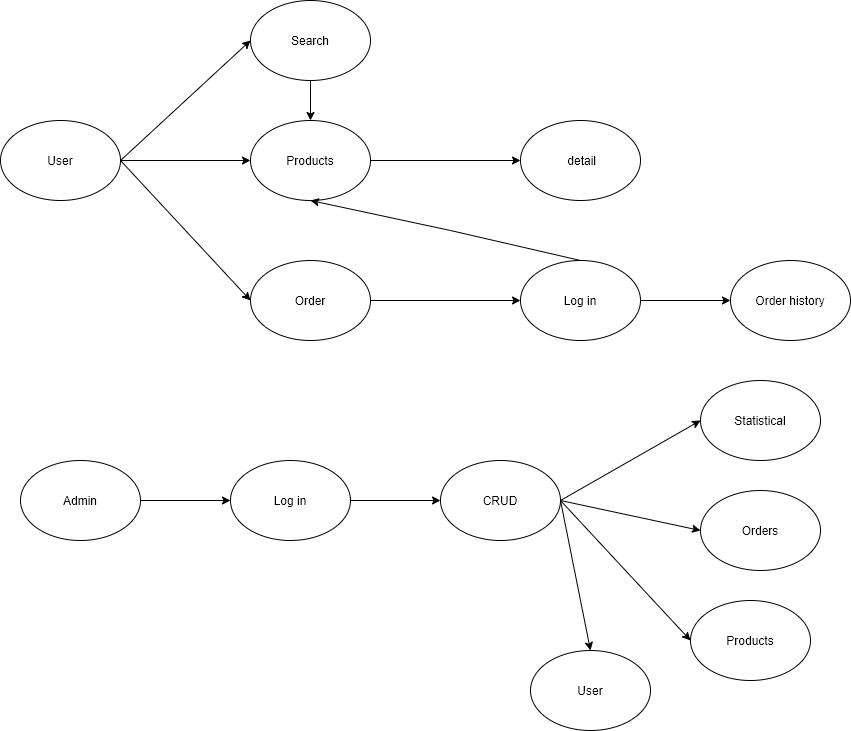

The diagram above was exported from draw.io. Its source (the exported page's mxGraphModel, read from the mxfile embedded in the PNG):
<mxGraphModel dx="868" dy="1703" grid="1" gridSize="10" guides="1" tooltips="1" connect="1" arrows="1" fold="1" page="1" pageScale="1" pageWidth="827" pageHeight="1169" background="#ffffff" math="0" shadow="0">
  <root>
    <mxCell id="0" />
    <mxCell id="1" parent="0" />
    <mxCell id="kGglMkqR3vYxCEimBxTq-1" value="User&lt;br&gt;" style="ellipse;whiteSpace=wrap;html=1;" vertex="1" parent="1">
      <mxGeometry x="30" y="100" width="120" height="80" as="geometry" />
    </mxCell>
    <mxCell id="kGglMkqR3vYxCEimBxTq-2" value="Search" style="ellipse;whiteSpace=wrap;html=1;" vertex="1" parent="1">
      <mxGeometry x="280" y="-20" width="120" height="80" as="geometry" />
    </mxCell>
    <mxCell id="kGglMkqR3vYxCEimBxTq-3" value="Products" style="ellipse;whiteSpace=wrap;html=1;" vertex="1" parent="1">
      <mxGeometry x="280" y="100" width="120" height="80" as="geometry" />
    </mxCell>
    <mxCell id="kGglMkqR3vYxCEimBxTq-4" value="Order" style="ellipse;whiteSpace=wrap;html=1;" vertex="1" parent="1">
      <mxGeometry x="280" y="240" width="120" height="80" as="geometry" />
    </mxCell>
    <mxCell id="kGglMkqR3vYxCEimBxTq-5" value="Log in" style="ellipse;whiteSpace=wrap;html=1;" vertex="1" parent="1">
      <mxGeometry x="550" y="240" width="120" height="80" as="geometry" />
    </mxCell>
    <mxCell id="kGglMkqR3vYxCEimBxTq-6" value="&amp;nbsp;detail" style="ellipse;whiteSpace=wrap;html=1;" vertex="1" parent="1">
      <mxGeometry x="550" y="100" width="120" height="80" as="geometry" />
    </mxCell>
    <mxCell id="kGglMkqR3vYxCEimBxTq-7" value="Order history" style="ellipse;whiteSpace=wrap;html=1;" vertex="1" parent="1">
      <mxGeometry x="760" y="240" width="120" height="80" as="geometry" />
    </mxCell>
    <mxCell id="kGglMkqR3vYxCEimBxTq-9" value="" style="endArrow=classic;html=1;entryX=0;entryY=0.5;entryDx=0;entryDy=0;" edge="1" parent="1" target="kGglMkqR3vYxCEimBxTq-3">
      <mxGeometry width="50" height="50" relative="1" as="geometry">
        <mxPoint x="150" y="140" as="sourcePoint" />
        <mxPoint x="200" y="90" as="targetPoint" />
      </mxGeometry>
    </mxCell>
    <mxCell id="kGglMkqR3vYxCEimBxTq-10" value="" style="endArrow=classic;html=1;entryX=0;entryY=0.5;entryDx=0;entryDy=0;" edge="1" parent="1" target="kGglMkqR3vYxCEimBxTq-2">
      <mxGeometry width="50" height="50" relative="1" as="geometry">
        <mxPoint x="150" y="140" as="sourcePoint" />
        <mxPoint x="250" y="90" as="targetPoint" />
      </mxGeometry>
    </mxCell>
    <mxCell id="kGglMkqR3vYxCEimBxTq-11" value="" style="endArrow=classic;html=1;exitX=1;exitY=0.5;exitDx=0;exitDy=0;" edge="1" parent="1" source="kGglMkqR3vYxCEimBxTq-1">
      <mxGeometry width="50" height="50" relative="1" as="geometry">
        <mxPoint x="230" y="330" as="sourcePoint" />
        <mxPoint x="280" y="280" as="targetPoint" />
      </mxGeometry>
    </mxCell>
    <mxCell id="kGglMkqR3vYxCEimBxTq-12" value="" style="endArrow=classic;html=1;exitX=1;exitY=0.5;exitDx=0;exitDy=0;" edge="1" parent="1" source="kGglMkqR3vYxCEimBxTq-3">
      <mxGeometry width="50" height="50" relative="1" as="geometry">
        <mxPoint x="500" y="190" as="sourcePoint" />
        <mxPoint x="550" y="140" as="targetPoint" />
      </mxGeometry>
    </mxCell>
    <mxCell id="kGglMkqR3vYxCEimBxTq-13" value="" style="endArrow=classic;html=1;entryX=0.5;entryY=0;entryDx=0;entryDy=0;" edge="1" parent="1" target="kGglMkqR3vYxCEimBxTq-3">
      <mxGeometry width="50" height="50" relative="1" as="geometry">
        <mxPoint x="340" y="60" as="sourcePoint" />
        <mxPoint x="390" y="10" as="targetPoint" />
      </mxGeometry>
    </mxCell>
    <mxCell id="kGglMkqR3vYxCEimBxTq-14" value="" style="endArrow=classic;html=1;entryX=0;entryY=0.5;entryDx=0;entryDy=0;" edge="1" parent="1" target="kGglMkqR3vYxCEimBxTq-5">
      <mxGeometry width="50" height="50" relative="1" as="geometry">
        <mxPoint x="400" y="280" as="sourcePoint" />
        <mxPoint x="450" y="230" as="targetPoint" />
      </mxGeometry>
    </mxCell>
    <mxCell id="kGglMkqR3vYxCEimBxTq-15" value="" style="endArrow=classic;html=1;entryX=0;entryY=0.5;entryDx=0;entryDy=0;" edge="1" parent="1" target="kGglMkqR3vYxCEimBxTq-7">
      <mxGeometry width="50" height="50" relative="1" as="geometry">
        <mxPoint x="670" y="280" as="sourcePoint" />
        <mxPoint x="720" y="230" as="targetPoint" />
      </mxGeometry>
    </mxCell>
    <mxCell id="kGglMkqR3vYxCEimBxTq-16" value="" style="endArrow=classic;html=1;exitX=0.5;exitY=0;exitDx=0;exitDy=0;" edge="1" parent="1" source="kGglMkqR3vYxCEimBxTq-5">
      <mxGeometry width="50" height="50" relative="1" as="geometry">
        <mxPoint x="290" y="230" as="sourcePoint" />
        <mxPoint x="340" y="180" as="targetPoint" />
        <Array as="points">
          <mxPoint x="480" y="210" />
        </Array>
      </mxGeometry>
    </mxCell>
    <mxCell id="kGglMkqR3vYxCEimBxTq-17" value="Admin&lt;br&gt;" style="ellipse;whiteSpace=wrap;html=1;" vertex="1" parent="1">
      <mxGeometry x="50" y="440" width="120" height="80" as="geometry" />
    </mxCell>
    <mxCell id="kGglMkqR3vYxCEimBxTq-18" value="Log in&lt;br&gt;" style="ellipse;whiteSpace=wrap;html=1;" vertex="1" parent="1">
      <mxGeometry x="260" y="440" width="120" height="80" as="geometry" />
    </mxCell>
    <mxCell id="kGglMkqR3vYxCEimBxTq-19" value="CRUD" style="ellipse;whiteSpace=wrap;html=1;" vertex="1" parent="1">
      <mxGeometry x="470" y="440" width="120" height="80" as="geometry" />
    </mxCell>
    <mxCell id="kGglMkqR3vYxCEimBxTq-20" value="Statistical" style="ellipse;whiteSpace=wrap;html=1;" vertex="1" parent="1">
      <mxGeometry x="730" y="360" width="120" height="80" as="geometry" />
    </mxCell>
    <mxCell id="kGglMkqR3vYxCEimBxTq-21" value="Orders" style="ellipse;whiteSpace=wrap;html=1;" vertex="1" parent="1">
      <mxGeometry x="730" y="470" width="120" height="80" as="geometry" />
    </mxCell>
    <mxCell id="kGglMkqR3vYxCEimBxTq-22" value="Products" style="ellipse;whiteSpace=wrap;html=1;" vertex="1" parent="1">
      <mxGeometry x="720" y="580" width="120" height="80" as="geometry" />
    </mxCell>
    <mxCell id="kGglMkqR3vYxCEimBxTq-23" value="User" style="ellipse;whiteSpace=wrap;html=1;" vertex="1" parent="1">
      <mxGeometry x="560" y="630" width="120" height="80" as="geometry" />
    </mxCell>
    <mxCell id="kGglMkqR3vYxCEimBxTq-24" value="" style="endArrow=classic;html=1;entryX=0;entryY=0.5;entryDx=0;entryDy=0;exitX=1;exitY=0.5;exitDx=0;exitDy=0;" edge="1" parent="1" source="kGglMkqR3vYxCEimBxTq-17" target="kGglMkqR3vYxCEimBxTq-18">
      <mxGeometry width="50" height="50" relative="1" as="geometry">
        <mxPoint x="440" y="540" as="sourcePoint" />
        <mxPoint x="490" y="490" as="targetPoint" />
      </mxGeometry>
    </mxCell>
    <mxCell id="kGglMkqR3vYxCEimBxTq-25" value="" style="endArrow=classic;html=1;entryX=0;entryY=0.5;entryDx=0;entryDy=0;" edge="1" parent="1" target="kGglMkqR3vYxCEimBxTq-19">
      <mxGeometry width="50" height="50" relative="1" as="geometry">
        <mxPoint x="380" y="480" as="sourcePoint" />
        <mxPoint x="430" y="430" as="targetPoint" />
      </mxGeometry>
    </mxCell>
    <mxCell id="kGglMkqR3vYxCEimBxTq-26" value="" style="endArrow=classic;html=1;entryX=0;entryY=0.5;entryDx=0;entryDy=0;" edge="1" parent="1" target="kGglMkqR3vYxCEimBxTq-20">
      <mxGeometry width="50" height="50" relative="1" as="geometry">
        <mxPoint x="590" y="480" as="sourcePoint" />
        <mxPoint x="640" y="430" as="targetPoint" />
      </mxGeometry>
    </mxCell>
    <mxCell id="kGglMkqR3vYxCEimBxTq-27" value="" style="endArrow=classic;html=1;entryX=0;entryY=0.5;entryDx=0;entryDy=0;" edge="1" parent="1" target="kGglMkqR3vYxCEimBxTq-21">
      <mxGeometry width="50" height="50" relative="1" as="geometry">
        <mxPoint x="590" y="480" as="sourcePoint" />
        <mxPoint x="640" y="430" as="targetPoint" />
      </mxGeometry>
    </mxCell>
    <mxCell id="kGglMkqR3vYxCEimBxTq-28" value="" style="endArrow=classic;html=1;entryX=0;entryY=0.5;entryDx=0;entryDy=0;" edge="1" parent="1" target="kGglMkqR3vYxCEimBxTq-22">
      <mxGeometry width="50" height="50" relative="1" as="geometry">
        <mxPoint x="590" y="480" as="sourcePoint" />
        <mxPoint x="640" y="430" as="targetPoint" />
      </mxGeometry>
    </mxCell>
    <mxCell id="kGglMkqR3vYxCEimBxTq-29" value="" style="endArrow=classic;html=1;entryX=0.5;entryY=0;entryDx=0;entryDy=0;" edge="1" parent="1" target="kGglMkqR3vYxCEimBxTq-23">
      <mxGeometry width="50" height="50" relative="1" as="geometry">
        <mxPoint x="590" y="480" as="sourcePoint" />
        <mxPoint x="490" y="490" as="targetPoint" />
      </mxGeometry>
    </mxCell>
  </root>
</mxGraphModel>